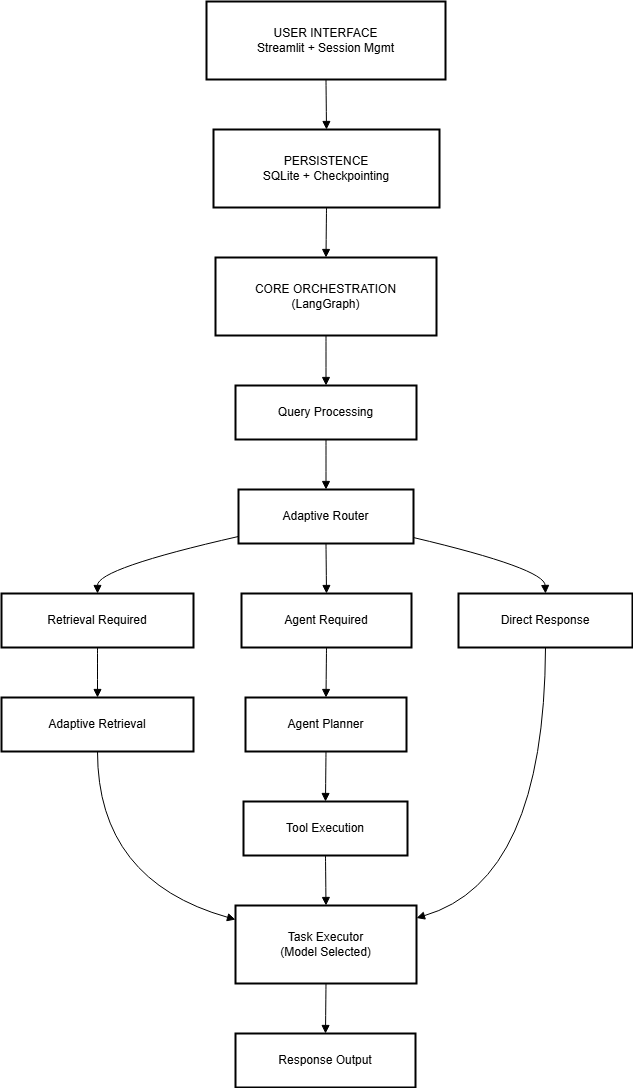

The diagram above was exported from draw.io. Its source (the exported page's mxGraphModel, read from the mxfile embedded in the PNG):
<mxGraphModel dx="837" dy="559" grid="1" gridSize="10" guides="1" tooltips="1" connect="1" arrows="1" fold="1" page="1" pageScale="1" pageWidth="850" pageHeight="1100" math="0" shadow="0">
  <root>
    <mxCell id="0" />
    <mxCell id="1" parent="0" />
    <mxCell id="UxuOnr_uTeIWLio6iD_d-2" parent="1" style="whiteSpace=wrap;strokeWidth=2;" value="USER INTERFACE&#10;Streamlit + Session Mgmt" vertex="1">
      <mxGeometry height="78" width="239" x="225" y="20" as="geometry" />
    </mxCell>
    <mxCell id="UxuOnr_uTeIWLio6iD_d-3" parent="1" style="whiteSpace=wrap;strokeWidth=2;" value="PERSISTENCE&#10;SQLite + Checkpointing" vertex="1">
      <mxGeometry height="78" width="226" x="232" y="148" as="geometry" />
    </mxCell>
    <mxCell id="UxuOnr_uTeIWLio6iD_d-4" parent="1" style="whiteSpace=wrap;strokeWidth=2;" value="CORE ORCHESTRATION&#10;(LangGraph)" vertex="1">
      <mxGeometry height="78" width="221" x="234" y="276" as="geometry" />
    </mxCell>
    <mxCell id="UxuOnr_uTeIWLio6iD_d-5" parent="1" style="whiteSpace=wrap;strokeWidth=2;" value="Query Processing" vertex="1">
      <mxGeometry height="54" width="181" x="254" y="404" as="geometry" />
    </mxCell>
    <mxCell id="UxuOnr_uTeIWLio6iD_d-6" parent="1" style="whiteSpace=wrap;strokeWidth=2;" value="Adaptive Router" vertex="1">
      <mxGeometry height="54" width="175" x="257" y="508" as="geometry" />
    </mxCell>
    <mxCell id="UxuOnr_uTeIWLio6iD_d-7" parent="1" style="whiteSpace=wrap;strokeWidth=2;" value="Retrieval Required" vertex="1">
      <mxGeometry height="54" width="192" x="20" y="612" as="geometry" />
    </mxCell>
    <mxCell id="UxuOnr_uTeIWLio6iD_d-8" parent="1" style="whiteSpace=wrap;strokeWidth=2;" value="Agent Required" vertex="1">
      <mxGeometry height="54" width="170" x="260" y="612" as="geometry" />
    </mxCell>
    <mxCell id="UxuOnr_uTeIWLio6iD_d-9" parent="1" style="whiteSpace=wrap;strokeWidth=2;" value="Direct Response" vertex="1">
      <mxGeometry height="54" width="174" x="477" y="612" as="geometry" />
    </mxCell>
    <mxCell id="UxuOnr_uTeIWLio6iD_d-10" parent="1" style="whiteSpace=wrap;strokeWidth=2;" value="Adaptive Retrieval" vertex="1">
      <mxGeometry height="54" width="192" x="20" y="716" as="geometry" />
    </mxCell>
    <mxCell id="UxuOnr_uTeIWLio6iD_d-11" parent="1" style="whiteSpace=wrap;strokeWidth=2;" value="Agent Planner" vertex="1">
      <mxGeometry height="54" width="161" x="264" y="716" as="geometry" />
    </mxCell>
    <mxCell id="UxuOnr_uTeIWLio6iD_d-12" parent="1" style="whiteSpace=wrap;strokeWidth=2;" value="Tool Execution" vertex="1">
      <mxGeometry height="54" width="164" x="262" y="820" as="geometry" />
    </mxCell>
    <mxCell id="UxuOnr_uTeIWLio6iD_d-13" parent="1" style="whiteSpace=wrap;strokeWidth=2;" value="Task Executor&#10;(Model Selected)" vertex="1">
      <mxGeometry height="78" width="181" x="254" y="924" as="geometry" />
    </mxCell>
    <mxCell id="UxuOnr_uTeIWLio6iD_d-14" parent="1" style="whiteSpace=wrap;strokeWidth=2;" value="Response Output" vertex="1">
      <mxGeometry height="54" width="180" x="254" y="1052" as="geometry" />
    </mxCell>
    <mxCell id="UxuOnr_uTeIWLio6iD_d-15" edge="1" parent="1" source="UxuOnr_uTeIWLio6iD_d-2" style="curved=1;startArrow=none;endArrow=block;exitX=0.5;exitY=1;entryX=0.5;entryY=0;rounded=0;" target="UxuOnr_uTeIWLio6iD_d-3" value="">
      <mxGeometry relative="1" as="geometry">
        <Array as="points" />
      </mxGeometry>
    </mxCell>
    <mxCell id="UxuOnr_uTeIWLio6iD_d-16" edge="1" parent="1" source="UxuOnr_uTeIWLio6iD_d-3" style="curved=1;startArrow=none;endArrow=block;exitX=0.5;exitY=1;entryX=0.5;entryY=0;rounded=0;" target="UxuOnr_uTeIWLio6iD_d-4" value="">
      <mxGeometry relative="1" as="geometry">
        <Array as="points" />
      </mxGeometry>
    </mxCell>
    <mxCell id="UxuOnr_uTeIWLio6iD_d-17" edge="1" parent="1" source="UxuOnr_uTeIWLio6iD_d-4" style="curved=1;startArrow=none;endArrow=block;exitX=0.5;exitY=1;entryX=0.5;entryY=0;rounded=0;" target="UxuOnr_uTeIWLio6iD_d-5" value="">
      <mxGeometry relative="1" as="geometry">
        <Array as="points" />
      </mxGeometry>
    </mxCell>
    <mxCell id="UxuOnr_uTeIWLio6iD_d-18" edge="1" parent="1" source="UxuOnr_uTeIWLio6iD_d-5" style="curved=1;startArrow=none;endArrow=block;exitX=0.5;exitY=1;entryX=0.5;entryY=0;rounded=0;" target="UxuOnr_uTeIWLio6iD_d-6" value="">
      <mxGeometry relative="1" as="geometry">
        <Array as="points" />
      </mxGeometry>
    </mxCell>
    <mxCell id="UxuOnr_uTeIWLio6iD_d-19" edge="1" parent="1" source="UxuOnr_uTeIWLio6iD_d-6" style="curved=1;startArrow=none;endArrow=block;exitX=0;exitY=0.87;entryX=0.5;entryY=0;rounded=0;" target="UxuOnr_uTeIWLio6iD_d-7" value="">
      <mxGeometry relative="1" as="geometry">
        <Array as="points">
          <mxPoint x="116" y="587" />
        </Array>
      </mxGeometry>
    </mxCell>
    <mxCell id="UxuOnr_uTeIWLio6iD_d-20" edge="1" parent="1" source="UxuOnr_uTeIWLio6iD_d-6" style="curved=1;startArrow=none;endArrow=block;exitX=0.5;exitY=1;entryX=0.5;entryY=0;rounded=0;" target="UxuOnr_uTeIWLio6iD_d-8" value="">
      <mxGeometry relative="1" as="geometry">
        <Array as="points" />
      </mxGeometry>
    </mxCell>
    <mxCell id="UxuOnr_uTeIWLio6iD_d-21" edge="1" parent="1" source="UxuOnr_uTeIWLio6iD_d-6" style="curved=1;startArrow=none;endArrow=block;exitX=1;exitY=0.89;entryX=0.5;entryY=0;rounded=0;" target="UxuOnr_uTeIWLio6iD_d-9" value="">
      <mxGeometry relative="1" as="geometry">
        <Array as="points">
          <mxPoint x="563" y="587" />
        </Array>
      </mxGeometry>
    </mxCell>
    <mxCell id="UxuOnr_uTeIWLio6iD_d-22" edge="1" parent="1" source="UxuOnr_uTeIWLio6iD_d-7" style="curved=1;startArrow=none;endArrow=block;exitX=0.5;exitY=1;entryX=0.5;entryY=0;rounded=0;" target="UxuOnr_uTeIWLio6iD_d-10" value="">
      <mxGeometry relative="1" as="geometry">
        <Array as="points" />
      </mxGeometry>
    </mxCell>
    <mxCell id="UxuOnr_uTeIWLio6iD_d-23" edge="1" parent="1" source="UxuOnr_uTeIWLio6iD_d-10" style="curved=1;startArrow=none;endArrow=block;exitX=0.5;exitY=1;entryX=0;entryY=0.18;rounded=0;" target="UxuOnr_uTeIWLio6iD_d-13" value="">
      <mxGeometry relative="1" as="geometry">
        <Array as="points">
          <mxPoint x="116" y="899" />
        </Array>
      </mxGeometry>
    </mxCell>
    <mxCell id="UxuOnr_uTeIWLio6iD_d-24" edge="1" parent="1" source="UxuOnr_uTeIWLio6iD_d-8" style="curved=1;startArrow=none;endArrow=block;exitX=0.5;exitY=1;entryX=0.5;entryY=0;rounded=0;" target="UxuOnr_uTeIWLio6iD_d-11" value="">
      <mxGeometry relative="1" as="geometry">
        <Array as="points" />
      </mxGeometry>
    </mxCell>
    <mxCell id="UxuOnr_uTeIWLio6iD_d-25" edge="1" parent="1" source="UxuOnr_uTeIWLio6iD_d-11" style="curved=1;startArrow=none;endArrow=block;exitX=0.5;exitY=1;entryX=0.5;entryY=0;rounded=0;" target="UxuOnr_uTeIWLio6iD_d-12" value="">
      <mxGeometry relative="1" as="geometry">
        <Array as="points" />
      </mxGeometry>
    </mxCell>
    <mxCell id="UxuOnr_uTeIWLio6iD_d-26" edge="1" parent="1" source="UxuOnr_uTeIWLio6iD_d-12" style="curved=1;startArrow=none;endArrow=block;exitX=0.5;exitY=1;entryX=0.5;entryY=0;rounded=0;" target="UxuOnr_uTeIWLio6iD_d-13" value="">
      <mxGeometry relative="1" as="geometry">
        <Array as="points" />
      </mxGeometry>
    </mxCell>
    <mxCell id="UxuOnr_uTeIWLio6iD_d-27" edge="1" parent="1" source="UxuOnr_uTeIWLio6iD_d-9" style="curved=1;startArrow=none;endArrow=block;exitX=0.5;exitY=1;entryX=1;entryY=0.16;rounded=0;" target="UxuOnr_uTeIWLio6iD_d-13" value="">
      <mxGeometry relative="1" as="geometry">
        <Array as="points">
          <mxPoint x="563" y="899" />
        </Array>
      </mxGeometry>
    </mxCell>
    <mxCell id="UxuOnr_uTeIWLio6iD_d-28" edge="1" parent="1" source="UxuOnr_uTeIWLio6iD_d-13" style="curved=1;startArrow=none;endArrow=block;exitX=0.5;exitY=1;entryX=0.5;entryY=0;rounded=0;" target="UxuOnr_uTeIWLio6iD_d-14" value="">
      <mxGeometry relative="1" as="geometry">
        <Array as="points" />
      </mxGeometry>
    </mxCell>
  </root>
</mxGraphModel>